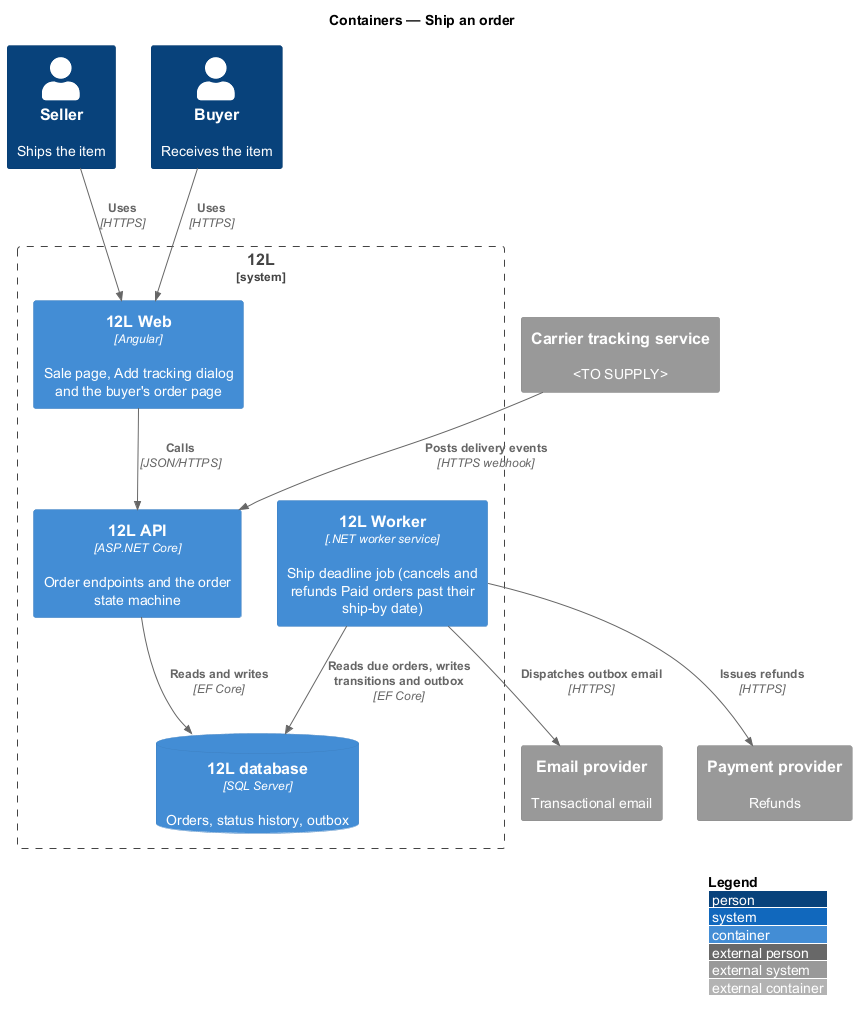

The diagram above was rendered by PlantUML. Its source (embedded in the PNG):
@startuml
!include <C4/C4_Container>
LAYOUT_WITH_LEGEND()
title Containers — Ship an order

Person(seller, "Seller", "Ships the item")
Person(buyer, "Buyer", "Receives the item")
System_Boundary(twelvel, "12L") {
  Container(web, "12L Web", "Angular", "Sale page, Add tracking dialog and the buyer's order page")
  Container(api, "12L API", "ASP.NET Core", "Order endpoints and the order state machine")
  Container(worker, "12L Worker", ".NET worker service", "Ship deadline job (cancels and refunds Paid orders past their ship-by date)")
  ContainerDb(db, "12L database", "SQL Server", "Orders, status history, outbox")
}
System_Ext(email, "Email provider", "Transactional email")
System_Ext(carrier, "Carrier tracking service", "<TO SUPPLY>")
System_Ext(pay, "Payment provider", "Refunds")

Rel(seller, web, "Uses", "HTTPS")
Rel(buyer, web, "Uses", "HTTPS")
Rel(web, api, "Calls", "JSON/HTTPS")
Rel(api, db, "Reads and writes", "EF Core")
Rel(worker, db, "Reads due orders, writes transitions and outbox", "EF Core")
Rel(worker, email, "Dispatches outbox email", "HTTPS")
Rel(worker, pay, "Issues refunds", "HTTPS")
Rel(carrier, api, "Posts delivery events", "HTTPS webhook")
@enduml